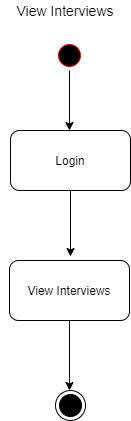

The diagram above was exported from draw.io. Its source (the exported page's mxGraphModel, read from the mxfile embedded in the PNG):
<mxGraphModel dx="1278" dy="560" grid="1" gridSize="10" guides="1" tooltips="1" connect="1" arrows="1" fold="1" page="1" pageScale="1" pageWidth="827" pageHeight="1169" math="0" shadow="0">
  <root>
    <mxCell id="0" />
    <mxCell id="1" parent="0" />
    <mxCell id="TgOV_IkM3K_xDIa9svfb-1" value="&lt;font style=&quot;font-size: 14px&quot;&gt;View Interviews&lt;/font&gt;" style="text;html=1;strokeColor=none;fillColor=none;align=center;verticalAlign=middle;whiteSpace=wrap;rounded=0;" vertex="1" parent="1">
      <mxGeometry x="360" y="10" width="130" height="20" as="geometry" />
    </mxCell>
    <mxCell id="TgOV_IkM3K_xDIa9svfb-2" value="" style="ellipse;html=1;shape=startState;fillColor=#000000;strokeColor=#ff0000;" vertex="1" parent="1">
      <mxGeometry x="414" y="50" width="30" height="30" as="geometry" />
    </mxCell>
    <mxCell id="TgOV_IkM3K_xDIa9svfb-5" value="" style="endArrow=classic;html=1;fillColor=#FFFFFF;exitX=0.5;exitY=1;exitDx=0;exitDy=0;" edge="1" parent="1" source="TgOV_IkM3K_xDIa9svfb-2">
      <mxGeometry width="50" height="50" relative="1" as="geometry">
        <mxPoint x="430" y="140" as="sourcePoint" />
        <mxPoint x="429" y="140" as="targetPoint" />
      </mxGeometry>
    </mxCell>
    <mxCell id="TgOV_IkM3K_xDIa9svfb-6" value="Login" style="rounded=1;whiteSpace=wrap;html=1;" vertex="1" parent="1">
      <mxGeometry x="370" y="140" width="120" height="60" as="geometry" />
    </mxCell>
    <mxCell id="TgOV_IkM3K_xDIa9svfb-7" value="View Interviews" style="rounded=1;whiteSpace=wrap;html=1;" vertex="1" parent="1">
      <mxGeometry x="369" y="270" width="120" height="60" as="geometry" />
    </mxCell>
    <mxCell id="TgOV_IkM3K_xDIa9svfb-8" value="" style="endArrow=classic;html=1;fillColor=#FFFFFF;exitX=0.5;exitY=1;exitDx=0;exitDy=0;" edge="1" parent="1" source="TgOV_IkM3K_xDIa9svfb-6">
      <mxGeometry width="50" height="50" relative="1" as="geometry">
        <mxPoint x="230" y="270" as="sourcePoint" />
        <mxPoint x="430" y="266" as="targetPoint" />
      </mxGeometry>
    </mxCell>
    <mxCell id="TgOV_IkM3K_xDIa9svfb-9" value="" style="endArrow=classic;html=1;fillColor=#FFFFFF;exitX=0.5;exitY=1;exitDx=0;exitDy=0;" edge="1" parent="1" source="TgOV_IkM3K_xDIa9svfb-7">
      <mxGeometry width="50" height="50" relative="1" as="geometry">
        <mxPoint x="220" y="380" as="sourcePoint" />
        <mxPoint x="429" y="400" as="targetPoint" />
      </mxGeometry>
    </mxCell>
    <mxCell id="TgOV_IkM3K_xDIa9svfb-14" value="" style="ellipse;html=1;shape=endState;fillColor=#000000;strokeColor=#000000;" vertex="1" parent="1">
      <mxGeometry x="415" y="400" width="30" height="30" as="geometry" />
    </mxCell>
  </root>
</mxGraphModel>